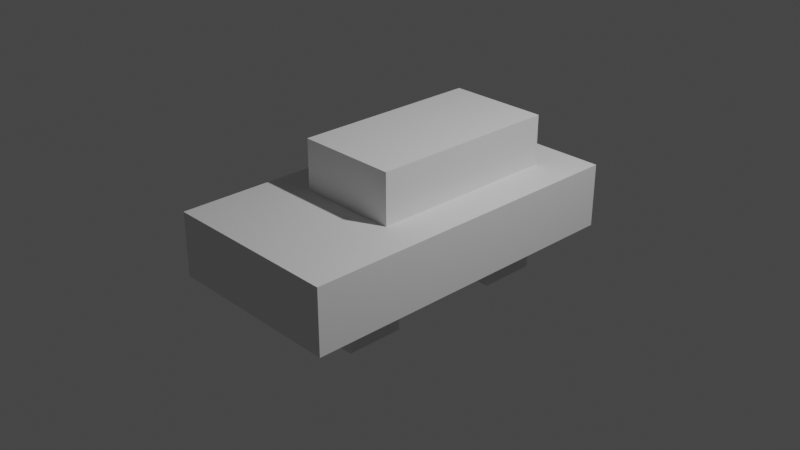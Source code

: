 # Source: Car.blend  (saved by Blender 3.6.11; exported with 4.5.12 LTS)
import bpy
from mathutils import Matrix  # noqa: F401  (used for matrix-valued properties, if any)

bpy.ops.wm.read_factory_settings(use_empty=True)
scene = bpy.context.scene
scene.name = 'Scene'

# ---- collections
col_collection = bpy.data.collections.new('Collection'); scene.collection.children.link(col_collection)

# ---- world
world_world = bpy.data.worlds.new('World'); scene.world = world_world
world_world.use_nodes = True; world_world.node_tree.nodes.clear()
_N = world_world.node_tree.nodes; _L = world_world.node_tree.links
n0 = _N.new('ShaderNodeOutputWorld'); n0.name = 'World Output'; n0.location = (300, 300)
n1 = _N.new('ShaderNodeBackground'); n1.name = 'Background'; n1.location = (10, 300)
n1.inputs[0].default_value = (0.05088, 0.05088, 0.05088, 1.0)
_L.new(n1.outputs[0], n0.inputs[0])
n0.is_active_output = True
world_world.color = (0.05088, 0.05088, 0.05088)
world_world.use_sun_shadow = False
world_world.sun_shadow_jitter_overblur = 0.0

# ---- cameras
cam_camera = bpy.data.cameras.new('Camera')
cam_camera.clip_end = 100.0
cam_camera.ortho_scale = 7.314

# ---- lights
light_light = bpy.data.lights.new('Light', 'POINT')
light_light.transmission_factor = 0.0
light_light.energy = 1000.0
light_light.shadow_soft_size = 0.1
light_light.shadow_maximum_resolution = 0.006
light_light.use_absolute_resolution = True

# ---- meshes
me_cube = bpy.data.meshes.new('Cube')
me_cube.from_pydata([(-0.6068, -0.5976, -0.9658), (-0.5637, -0.3693, 1.0), (-0.6068, 0.5976, -0.9658), (-0.5637, 0.7581, 1.0), (0.6068, -0.5976, -0.9658), (0.5637, -0.3693, 1.0), (0.6068, 0.5976, -0.9658), (0.5637, 0.7581, 1.0), (-1.0, -1.0, 1.0), (-1.0, 1.0, 1.0), (1.0, 1.0, 1.0), (1.0, -1.0, 1.0), (-0.5637, -0.3693, 2.578), (-0.5637, 0.7581, 2.578), (0.5637, 0.7581, 2.578), (0.5637, -0.3693, 2.578), (-1.0, 1.0, -1.0), (-1.0, -1.0, -1.0), (1.0, 1.0, -1.0), (1.0, -1.0, -1.0), (-1.0, 0.0, -1.0), (-1.0, 0.0, 1.0), (1.0, 0.0, -1.0), (1.0, 0.0, 1.0), (-0.5637, 0.1944, 1.0), (0.5637, 0.1944, 1.0), (-0.5637, 0.1944, 2.578), (0.5637, 0.1944, 2.578), (-0.6634, 0.0, -0.6728), (0.6634, 0.0, -0.6728), (-1.0, -0.5, -1.0), (1.0, -0.5, 1.0), (0.5637, -0.08746, 1.0), (0.5637, -0.08746, 2.578), (-0.6068, -0.3976, -0.9658), (-1.0, -0.5, 1.0), (1.0, -0.5, -1.0), (-0.5637, -0.08746, 1.0), (-0.5637, -0.08746, 2.578), (0.6068, -0.3976, -0.9658), (-1.0, 0.5, 1.0), (1.0, 0.5, -1.0), (-0.5637, 0.4763, 1.0), (-0.5637, 0.4763, 2.578), (0.6068, 0.3976, -0.9658), (-1.0, 0.5, -1.0), (1.0, 0.5, 1.0), (0.5637, 0.4763, 1.0), (0.5637, 0.4763, 2.578), (-0.6068, 0.3976, -0.9658), (0.0, 1.0, -1.0), (0.0, 1.0, 1.0), (0.0, -1.0, -1.0), (0.0, -1.0, 1.0), (0.0, 0.7581, 1.0), (0.0, -0.3693, 1.0), (0.0, 0.7581, 2.578), (0.0, -0.3693, 2.578), (0.0, 0.6634, -0.6728), (0.0, -0.6634, -0.6728), (0.0, 0.1944, 2.578), (0.0, 0.0, -0.6728), (0.0, -0.08746, 2.578), (0.0, -0.3317, -0.6728), (0.0, 0.3317, -0.6728), (0.0, 0.4763, 2.578), (0.5, 1.0, 1.0), (0.5, -1.0, -1.0), (0.2819, 0.7581, 1.0), (0.2819, 0.7581, 2.578), (0.3317, -0.6634, -0.6728), (0.2819, 0.1944, 2.578), (0.2819, -0.08746, 2.578), (0.2819, 0.4763, 2.578), (0.5, 1.0, -1.0), (0.5, -1.0, 1.0), (0.2819, -0.3693, 1.0), (0.2819, -0.3693, 2.578), (0.3317, 0.6634, -0.6728), (0.3317, 0.0, -0.6728), (0.3317, -0.3317, -0.6728), (0.3317, 0.3317, -0.6728), (-0.5, 1.0, -1.0), (-0.5, -1.0, 1.0), (-0.2819, -0.3693, 1.0), (-0.2819, -0.3693, 2.578), (-0.3317, 0.6634, -0.6728), (-0.3317, 0.0, -0.6728), (-0.3317, -0.3317, -0.6728), (-0.3317, 0.3317, -0.6728), (-0.5, 1.0, 1.0), (-0.5, -1.0, -1.0), (-0.2819, 0.7581, 1.0), (-0.2819, 0.7581, 2.578), (-0.3317, -0.6634, -0.6728), (-0.2819, 0.1944, 2.578), (-0.2819, -0.08746, 2.578), (-0.2819, 0.4763, 2.578), (-0.6068, -0.3976, -1.849), (-0.6068, -0.5976, -1.849), (-0.3317, 0.6634, -2.142), (-0.6068, 0.5976, -1.849), (0.6068, 0.3976, -1.849), (0.6068, 0.5976, -1.849), (0.3317, -0.6634, -2.142), (0.6068, -0.5976, -1.849), (0.6068, -0.3976, -1.849), (-0.3317, -0.3317, -2.142), (-0.6068, 0.3976, -1.849), (-0.3317, 0.3317, -2.142), (0.3317, 0.6634, -2.142), (0.3317, -0.3317, -2.142), (0.3317, 0.3317, -2.142), (-0.3317, -0.6634, -2.142), (-0.6634, -0.3317, -0.6728), (-0.6634, -0.6634, -0.6728), (0.6634, 0.3317, -0.6728), (0.6634, 0.6634, -0.6728), (0.6634, -0.6634, -0.6728), (0.6634, -0.3317, -0.6728), (-0.6634, 0.6634, -0.6728), (-0.6634, 0.3317, -0.6728), (-0.6634, -0.3317, -2.142), (-0.6634, -0.6634, -2.142), (0.6634, 0.3317, -2.142), (0.6634, 0.6634, -2.142), (0.6634, -0.6634, -2.142), (0.6634, -0.3317, -2.142), (-0.6634, 0.6634, -2.142), (-0.6634, 0.3317, -2.142)], [], [(45, 40, 9, 16), (74, 66, 10, 18), (36, 31, 11, 19), (91, 83, 8, 17), (0, 34, 98, 99), (47, 7, 14, 48), (42, 3, 9, 40), (68, 7, 10, 66), (32, 5, 11, 31), (84, 1, 8, 83), (96, 38, 12, 85), (37, 1, 12, 38), (76, 5, 15, 77), (92, 3, 13, 93), (114, 115, 17, 30), (86, 120, 16, 82), (116, 117, 18, 41), (70, 118, 19, 67), (119, 29, 22, 36), (121, 28, 20, 45), (42, 24, 26, 43), (97, 43, 26, 95), (47, 25, 23, 46), (37, 24, 21, 35), (32, 25, 27, 33), (81, 116, 29, 79), (41, 46, 23, 22), (30, 35, 21, 20), (17, 8, 35, 30), (5, 32, 33, 15), (1, 37, 35, 8), (118, 119, 36, 19), (28, 114, 30, 20), (24, 37, 38, 26), (95, 26, 38, 96), (25, 32, 31, 23), (79, 29, 119, 80), (22, 23, 31, 36), (18, 10, 46, 41), (89, 121, 129, 109), (7, 47, 46, 10), (93, 13, 43, 97), (3, 42, 43, 13), (120, 121, 45, 16), (29, 116, 41, 22), (24, 42, 40, 21), (25, 47, 48, 27), (20, 21, 40, 45), (69, 56, 65, 73), (86, 58, 64, 89), (87, 61, 63, 88), (71, 60, 62, 72), (89, 64, 61, 87), (73, 65, 60, 71), (94, 59, 52, 91), (78, 58, 50, 74), (68, 54, 56, 69), (84, 55, 57, 85), (72, 62, 57, 77), (76, 55, 53, 75), (92, 54, 51, 90), (88, 63, 59, 94), (67, 75, 53, 52), (82, 90, 51, 50), (19, 11, 75, 67), (5, 76, 75, 11), (33, 72, 77, 15), (7, 68, 69, 14), (117, 78, 74, 18), (48, 73, 71, 27), (27, 71, 72, 33), (14, 69, 73, 48), (58, 78, 81, 64), (61, 79, 80, 63), (64, 81, 79, 61), (59, 70, 67, 52), (55, 76, 77, 57), (54, 68, 66, 51), (63, 80, 70, 59), (50, 51, 66, 74), (16, 9, 90, 82), (86, 89, 109, 100), (3, 92, 90, 9), (1, 84, 85, 12), (115, 94, 91, 17), (121, 89, 87, 28), (28, 87, 88, 114), (81, 78, 110, 112), (56, 93, 97, 65), (60, 95, 96, 62), (65, 97, 95, 60), (58, 86, 82, 50), (54, 92, 93, 56), (62, 96, 85, 57), (55, 84, 83, 53), (52, 53, 83, 91), (111, 127, 126, 104), (110, 125, 124, 112), (122, 107, 113, 123), (128, 100, 109, 129), (39, 4, 105, 106), (88, 94, 113, 107), (78, 117, 125, 110), (120, 86, 100, 128), (114, 88, 107, 122), (6, 44, 102, 103), (118, 70, 104, 126), (80, 119, 127, 111), (94, 115, 123, 113), (116, 81, 112, 124), (70, 80, 111, 104), (49, 2, 101, 108), (34, 0, 115, 114), (44, 6, 117, 116), (4, 39, 119, 118), (2, 49, 121, 120), (99, 98, 122, 123), (103, 102, 124, 125), (106, 105, 126, 127), (108, 101, 128, 129), (49, 108, 129, 121), (98, 34, 114, 122), (0, 99, 123, 115), (105, 4, 118, 126), (39, 106, 127, 119), (6, 103, 125, 117), (101, 2, 120, 128), (102, 44, 116, 124)])
_uv = me_cube.uv_layers.new(name='UVMap')
_uv.uv.foreach_set('vector', [0.375, 0.1875, 0.625, 0.1875, 0.625, 0.25, 0.375, 0.25, 0.375, 0.4375, 0.625, 0.4375, 0.625, 0.5, 0.375, 0.5, 0.375, 0.6875, 0.625, 0.6875, 0.625, 0.75, 0.375, 0.75, 0.375, 0.9375, 0.625, 0.9375, 0.625, 1.0, 0.375, 1.0, 0.1671, 0.6997, 0.1671, 0.6747, 0.1671, 0.6747, 0.1671, 0.6997, 0.6795, 0.5898, 0.6795, 0.5545, 0.6795, 0.5545, 0.6795, 0.5898, 0.8205, 0.5898, 0.8205, 0.5545, 0.875, 0.5, 0.875, 0.5625, 0.7148, 0.5545, 0.6795, 0.5545, 0.625, 0.5, 0.6875, 0.5, 0.6795, 0.6602, 0.6795, 0.6955, 0.625, 0.75, 0.625, 0.6875, 0.7852, 0.6955, 0.8205, 0.6955, 0.875, 0.75, 0.8125, 0.75, 0.7852, 0.6602, 0.8205, 0.6602, 0.8205, 0.6955, 0.7852, 0.6955, 0.8205, 0.6602, 0.8205, 0.6955, 0.8205, 0.6955, 0.8205, 0.6602, 0.7148, 0.6955, 0.6795, 0.6955, 0.6795, 0.6955, 0.7148, 0.6955, 0.7852, 0.5545, 0.8205, 0.5545, 0.8205, 0.5545, 0.7852, 0.5545, 0.1671, 0.6665, 0.1671, 0.7079, 0.125, 0.75, 0.125, 0.6875, 0.2085, 0.5421, 0.1671, 0.5421, 0.125, 0.5, 0.1875, 0.5, 0.3329, 0.5835, 0.3329, 0.5421, 0.375, 0.5, 0.375, 0.5625, 0.2915, 0.7079, 0.3329, 0.7079, 0.375, 0.75, 0.3125, 0.75, 0.3329, 0.6665, 0.3329, 0.625, 0.375, 0.625, 0.375, 0.6875, 0.1671, 0.5835, 0.1671, 0.625, 0.125, 0.625, 0.125, 0.5625, 0.8205, 0.5898, 0.8205, 0.625, 0.8205, 0.625, 0.8205, 0.5898, 0.7852, 0.5898, 0.8205, 0.5898, 0.8205, 0.625, 0.7852, 0.625, 0.6795, 0.5898, 0.6795, 0.625, 0.625, 0.625, 0.625, 0.5625, 0.8205, 0.6602, 0.8205, 0.625, 0.875, 0.625, 0.875, 0.6875, 0.6795, 0.6602, 0.6795, 0.625, 0.6795, 0.625, 0.6795, 0.6602, 0.2915, 0.5835, 0.3329, 0.5835, 0.3329, 0.625, 0.2915, 0.625, 0.375, 0.5625, 0.625, 0.5625, 0.625, 0.625, 0.375, 0.625, 0.375, 0.0625, 0.625, 0.0625, 0.625, 0.125, 0.375, 0.125, 0.375, 0.0, 0.625, 0.0, 0.625, 0.0625, 0.375, 0.0625, 0.6795, 0.6955, 0.6795, 0.6602, 0.6795, 0.6602, 0.6795, 0.6955, 0.8205, 0.6955, 0.8205, 0.6602, 0.875, 0.6875, 0.875, 0.75, 0.3329, 0.7079, 0.3329, 0.6665, 0.375, 0.6875, 0.375, 0.75, 0.1671, 0.625, 0.1671, 0.6665, 0.125, 0.6875, 0.125, 0.625, 0.8205, 0.625, 0.8205, 0.6602, 0.8205, 0.6602, 0.8205, 0.625, 0.7852, 0.625, 0.8205, 0.625, 0.8205, 0.6602, 0.7852, 0.6602, 0.6795, 0.625, 0.6795, 0.6602, 0.625, 0.6875, 0.625, 0.625, 0.2915, 0.625, 0.3329, 0.625, 0.3329, 0.6665, 0.2915, 0.6665, 0.375, 0.625, 0.625, 0.625, 0.625, 0.6875, 0.375, 0.6875, 0.375, 0.5, 0.625, 0.5, 0.625, 0.5625, 0.375, 0.5625, 0.2085, 0.5835, 0.1671, 0.5835, 0.1671, 0.5835, 0.2085, 0.5835, 0.6795, 0.5545, 0.6795, 0.5898, 0.625, 0.5625, 0.625, 0.5, 0.7852, 0.5545, 0.8205, 0.5545, 0.8205, 0.5898, 0.7852, 0.5898, 0.8205, 0.5545, 0.8205, 0.5898, 0.8205, 0.5898, 0.8205, 0.5545, 0.1671, 0.5421, 0.1671, 0.5835, 0.125, 0.5625, 0.125, 0.5, 0.3329, 0.625, 0.3329, 0.5835, 0.375, 0.5625, 0.375, 0.625, 0.8205, 0.625, 0.8205, 0.5898, 0.875, 0.5625, 0.875, 0.625, 0.6795, 0.625, 0.6795, 0.5898, 0.6795, 0.5898, 0.6795, 0.625, 0.375, 0.125, 0.625, 0.125, 0.625, 0.1875, 0.375, 0.1875, 0.7148, 0.5545, 0.75, 0.5545, 0.75, 0.5898, 0.7148, 0.5898, 0.2085, 0.5421, 0.25, 0.5421, 0.25, 0.5835, 0.2085, 0.5835, 0.2085, 0.625, 0.25, 0.625, 0.25, 0.6665, 0.2085, 0.6665, 0.7148, 0.625, 0.75, 0.625, 0.75, 0.6602, 0.7148, 0.6602, 0.2085, 0.5835, 0.25, 0.5835, 0.25, 0.625, 0.2085, 0.625, 0.7148, 0.5898, 0.75, 0.5898, 0.75, 0.625, 0.7148, 0.625, 0.2085, 0.7079, 0.25, 0.7079, 0.25, 0.75, 0.1875, 0.75, 0.2915, 0.5421, 0.25, 0.5421, 0.25, 0.5, 0.3125, 0.5, 0.7148, 0.5545, 0.75, 0.5545, 0.75, 0.5545, 0.7148, 0.5545, 0.7852, 0.6955, 0.75, 0.6955, 0.75, 0.6955, 0.7852, 0.6955, 0.7148, 0.6602, 0.75, 0.6602, 0.75, 0.6955, 0.7148, 0.6955, 0.7148, 0.6955, 0.75, 0.6955, 0.75, 0.75, 0.6875, 0.75, 0.7852, 0.5545, 0.75, 0.5545, 0.75, 0.5, 0.8125, 0.5, 0.2085, 0.6665, 0.25, 0.6665, 0.25, 0.7079, 0.2085, 0.7079, 0.375, 0.8125, 0.625, 0.8125, 0.625, 0.875, 0.375, 0.875, 0.375, 0.3125, 0.625, 0.3125, 0.625, 0.375, 0.375, 0.375, 0.375, 0.75, 0.625, 0.75, 0.625, 0.8125, 0.375, 0.8125, 0.6795, 0.6955, 0.7148, 0.6955, 0.6875, 0.75, 0.625, 0.75, 0.6795, 0.6602, 0.7148, 0.6602, 0.7148, 0.6955, 0.6795, 0.6955, 0.6795, 0.5545, 0.7148, 0.5545, 0.7148, 0.5545, 0.6795, 0.5545, 0.3329, 0.5421, 0.2915, 0.5421, 0.3125, 0.5, 0.375, 0.5, 0.6795, 0.5898, 0.7148, 0.5898, 0.7148, 0.625, 0.6795, 0.625, 0.6795, 0.625, 0.7148, 0.625, 0.7148, 0.6602, 0.6795, 0.6602, 0.6795, 0.5545, 0.7148, 0.5545, 0.7148, 0.5898, 0.6795, 0.5898, 0.25, 0.5421, 0.2915, 0.5421, 0.2915, 0.5835, 0.25, 0.5835, 0.25, 0.625, 0.2915, 0.625, 0.2915, 0.6665, 0.25, 0.6665, 0.25, 0.5835, 0.2915, 0.5835, 0.2915, 0.625, 0.25, 0.625, 0.25, 0.7079, 0.2915, 0.7079, 0.3125, 0.75, 0.25, 0.75, 0.75, 0.6955, 0.7148, 0.6955, 0.7148, 0.6955, 0.75, 0.6955, 0.75, 0.5545, 0.7148, 0.5545, 0.6875, 0.5, 0.75, 0.5, 0.25, 0.6665, 0.2915, 0.6665, 0.2915, 0.7079, 0.25, 0.7079, 0.375, 0.375, 0.625, 0.375, 0.625, 0.4375, 0.375, 0.4375, 0.375, 0.25, 0.625, 0.25, 0.625, 0.3125, 0.375, 0.3125, 0.2085, 0.5421, 0.2085, 0.5835, 0.2085, 0.5835, 0.2085, 0.5421, 0.8205, 0.5545, 0.7852, 0.5545, 0.8125, 0.5, 0.875, 0.5, 0.8205, 0.6955, 0.7852, 0.6955, 0.7852, 0.6955, 0.8205, 0.6955, 0.1671, 0.7079, 0.2085, 0.7079, 0.1875, 0.75, 0.125, 0.75, 0.1671, 0.5835, 0.2085, 0.5835, 0.2085, 0.625, 0.1671, 0.625, 0.1671, 0.625, 0.2085, 0.625, 0.2085, 0.6665, 0.1671, 0.6665, 0.2915, 0.5835, 0.2915, 0.5421, 0.2915, 0.5421, 0.2915, 0.5835, 0.75, 0.5545, 0.7852, 0.5545, 0.7852, 0.5898, 0.75, 0.5898, 0.75, 0.625, 0.7852, 0.625, 0.7852, 0.6602, 0.75, 0.6602, 0.75, 0.5898, 0.7852, 0.5898, 0.7852, 0.625, 0.75, 0.625, 0.25, 0.5421, 0.2085, 0.5421, 0.1875, 0.5, 0.25, 0.5, 0.75, 0.5545, 0.7852, 0.5545, 0.7852, 0.5545, 0.75, 0.5545, 0.75, 0.6602, 0.7852, 0.6602, 0.7852, 0.6955, 0.75, 0.6955, 0.75, 0.6955, 0.7852, 0.6955, 0.8125, 0.75, 0.75, 0.75, 0.375, 0.875, 0.625, 0.875, 0.625, 0.9375, 0.375, 0.9375, 0.2915, 0.6665, 0.3329, 0.6665, 0.3329, 0.7079, 0.2915, 0.7079, 0.2915, 0.5421, 0.3329, 0.5421, 0.3329, 0.5835, 0.2915, 0.5835, 0.1671, 0.6665, 0.2085, 0.6665, 0.2085, 0.7079, 0.1671, 0.7079, 0.1671, 0.5421, 0.2085, 0.5421, 0.2085, 0.5835, 0.1671, 0.5835, 0.3329, 0.6747, 0.3329, 0.6997, 0.3329, 0.6997, 0.3329, 0.6747, 0.2085, 0.6665, 0.2085, 0.7079, 0.2085, 0.7079, 0.2085, 0.6665, 0.2915, 0.5421, 0.3329, 0.5421, 0.3329, 0.5421, 0.2915, 0.5421, 0.1671, 0.5421, 0.2085, 0.5421, 0.2085, 0.5421, 0.1671, 0.5421, 0.1671, 0.6665, 0.2085, 0.6665, 0.2085, 0.6665, 0.1671, 0.6665, 0.3329, 0.5503, 0.3329, 0.5753, 0.3329, 0.5753, 0.3329, 0.5503, 0.3329, 0.7079, 0.2915, 0.7079, 0.2915, 0.7079, 0.3329, 0.7079, 0.2915, 0.6665, 0.3329, 0.6665, 0.3329, 0.6665, 0.2915, 0.6665, 0.2085, 0.7079, 0.1671, 0.7079, 0.1671, 0.7079, 0.2085, 0.7079, 0.3329, 0.5835, 0.2915, 0.5835, 0.2915, 0.5835, 0.3329, 0.5835, 0.2915, 0.7079, 0.2915, 0.6665, 0.2915, 0.6665, 0.2915, 0.7079, 0.1671, 0.5753, 0.1671, 0.5503, 0.1671, 0.5503, 0.1671, 0.5753, 0.1671, 0.6747, 0.1671, 0.6997, 0.1671, 0.7079, 0.1671, 0.6665, 0.3329, 0.5753, 0.3329, 0.5503, 0.3329, 0.5421, 0.3329, 0.5835, 0.3329, 0.6997, 0.3329, 0.6747, 0.3329, 0.6665, 0.3329, 0.7079, 0.1671, 0.5503, 0.1671, 0.5753, 0.1671, 0.5835, 0.1671, 0.5421, 0.1671, 0.6997, 0.1671, 0.6747, 0.1671, 0.6665, 0.1671, 0.7079, 0.3329, 0.5503, 0.3329, 0.5753, 0.3329, 0.5835, 0.3329, 0.5421, 0.3329, 0.6747, 0.3329, 0.6997, 0.3329, 0.7079, 0.3329, 0.6665, 0.1671, 0.5753, 0.1671, 0.5503, 0.1671, 0.5421, 0.1671, 0.5835, 0.1671, 0.5753, 0.1671, 0.5753, 0.1671, 0.5835, 0.1671, 0.5835, 0.1671, 0.6747, 0.1671, 0.6747, 0.1671, 0.6665, 0.1671, 0.6665, 0.1671, 0.6997, 0.1671, 0.6997, 0.1671, 0.7079, 0.1671, 0.7079, 0.3329, 0.6997, 0.3329, 0.6997, 0.3329, 0.7079, 0.3329, 0.7079, 0.3329, 0.6747, 0.3329, 0.6747, 0.3329, 0.6665, 0.3329, 0.6665, 0.3329, 0.5503, 0.3329, 0.5503, 0.3329, 0.5421, 0.3329, 0.5421, 0.1671, 0.5503, 0.1671, 0.5503, 0.1671, 0.5421, 0.1671, 0.5421, 0.3329, 0.5753, 0.3329, 0.5753, 0.3329, 0.5835, 0.3329, 0.5835])
me_cube.update()

# ---- objects
ob_light = bpy.data.objects.new('Light', light_light)
ob_camera = bpy.data.objects.new('Camera', cam_camera)
ob_cube = bpy.data.objects.new('Cube', me_cube)

# ---- transforms, parenting, visibility, modifiers, constraints
ob_light.location = (4.076, 1.005, 5.904)
ob_light.rotation_euler = (0.6503, 0.05522, 1.866)
ob_light.lock_rotations_4d = False
ob_light.empty_display_type = 'ARROWS'
ob_light.color = (0.0, 0.0, 0.0, 0.0)
ob_light.lineart.crease_threshold = 0.0
ob_camera.location = (7.359, -6.926, 4.958)
ob_camera.rotation_euler = (1.109, 0.0, 0.8149)
ob_camera.lock_rotations_4d = False
ob_camera.empty_display_type = 'ARROWS'
ob_camera.color = (0.0, 0.0, 0.0, 0.0)
ob_camera.display_type = 'WIRE'
ob_camera.lineart.crease_threshold = 0.0
ob_cube.location = (0.0, 0.0, 0.0)
ob_cube.scale = (1.0, 1.883, 0.3504)

# ---- collection membership
col_collection.objects.link(ob_light)
col_collection.objects.link(ob_camera)
col_collection.objects.link(ob_cube)

# ---- scene / render settings (as saved in the file)
scene.camera = ob_camera
scene.frame_start = 1; scene.frame_end = 250; scene.frame_set(149)
scene.render.engine = 'BLENDER_EEVEE_NEXT'
scene.cycles.sampling_pattern = 'TABULATED_SOBOL'
scene.view_settings.view_transform = 'Filmic'
bpy.context.view_layer.update()
